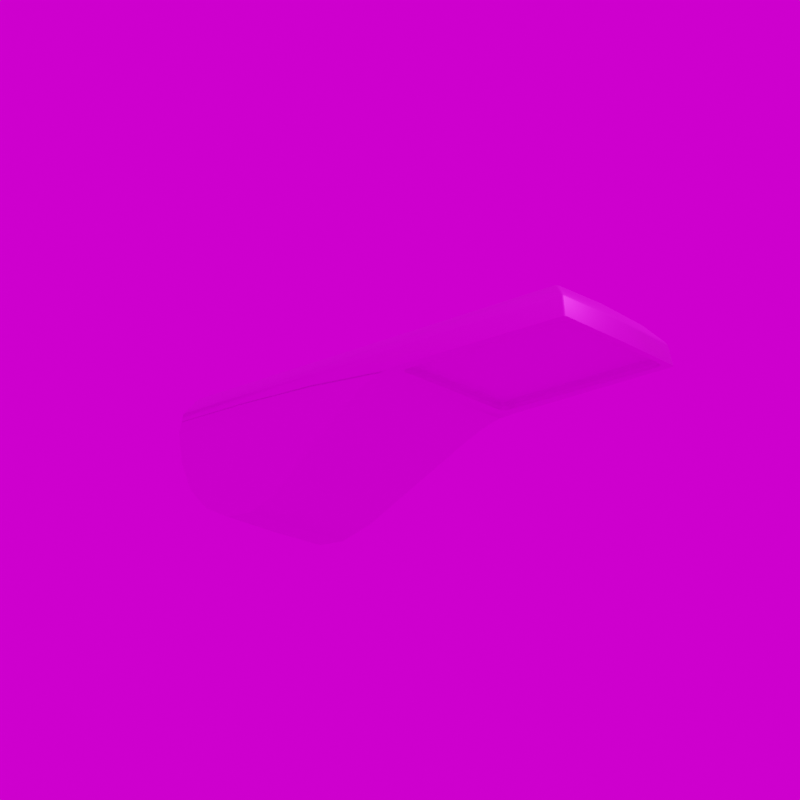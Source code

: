 # Source: Streetlight_SL_10_Micro.blend  (saved by Blender 3.6.11; exported with 4.5.12 LTS)
import bpy
from mathutils import Matrix  # noqa: F401  (used for matrix-valued properties, if any)

bpy.ops.wm.read_factory_settings(use_empty=True)
scene = bpy.context.scene
scene.name = 'Scene'

# ---- collections
col_collection_1 = bpy.data.collections.new('Collection 1'); scene.collection.children.link(col_collection_1)

# ---- images (referenced by path relative to the original .blend; pixels are not part of the script)
import os
ASSET_DIR = os.environ.get("B2B_ASSET_DIR", "")  # directory of the original .blend (textures are referenced by path, not embedded)
HERE = os.path.dirname(os.path.abspath(__file__))  # packed textures are extracted next to this script under _unpacked/

def load_image(name, relpath, width, height, colorspace="sRGB"):
    """Load a texture the original file referenced (path relative to the .blend, or extracted next to this script)."""
    p = next((c for c in (os.path.join(HERE, relpath), os.path.join(ASSET_DIR, relpath)) if relpath and os.path.exists(c)), "")
    if p:
        img = bpy.data.images.load(p, check_existing=True)
        img.name = name
    else:  # same state as the original file: an image datablock whose file is absent (Cycles renders it pink)
        img = bpy.data.images.new(name, width, height)
        img.source = "FILE"
        img.filepath = "//" + (relpath or name)
    img.colorspace_settings.name = colorspace
    return img
img_ral_9007_graualuminium_jpg = load_image('RAL_9007_Graualuminium.jpg', 'RAL_9007_Graualuminium.jpg', 1024, 1024, 'sRGB')
img_streetlight_11_micro_jpg = load_image('Streetlight_11_Micro.jpg', 'Streetlight_11_Micro.jpg', 1024, 1024, 'sRGB')
img_kloofendal_48d_partly_cloudy_puresky_8k_hdr = load_image('kloofendal_48d_partly_cloudy_puresky_8k.hdr', 'kloofendal_48d_partly_cloudy_puresky_8k.hdr', 1024, 1024, 'Linear Rec.709')

# ---- materials (node trees are filled in below, after node groups)
mat_material = bpy.data.materials.new('Material')
mat_material.alpha_threshold = 0.0
mat_material.roughness = 0.5
mat_material.line_color = (0.0, 0.0, 0.0, 1.0)
mat_material_001 = bpy.data.materials.new('Material.001')
mat_glas_001 = bpy.data.materials.new('Glas.001')
mat_glas_001.surface_render_method = 'BLENDED'
mat_glas_001.blend_method = 'BLEND'
mat_glas_001.use_backface_culling = True

# ---- node groups
ng_auto_smooth = bpy.data.node_groups.new('Auto Smooth', 'GeometryNodeTree')
_s = ng_auto_smooth.interface.new_socket(name='Geometry', in_out='OUTPUT', socket_type='NodeSocketGeometry')
_s = ng_auto_smooth.interface.new_socket(name='Geometry', in_out='INPUT', socket_type='NodeSocketGeometry')
_s = ng_auto_smooth.interface.new_socket(name='Angle', in_out='INPUT', socket_type='NodeSocketFloat')
_s.subtype = 'ANGLE'
_s.min_value = 0.0
_s.max_value = 3.142
ng_auto_smooth.is_modifier = True
_N = ng_auto_smooth.nodes; _L = ng_auto_smooth.links
n0 = _N.new('NodeGroupOutput'); n0.name = 'Group Output'; n0.location = (480, -100)
n1 = _N.new('NodeGroupInput'); n1.name = 'Group Input'; n1.location = (-420, -300)
n2 = _N.new('NodeGroupInput'); n2.name = 'Group Input.001'; n2.location = (-60, -100)
n3 = _N.new('GeometryNodeSetShadeSmooth'); n3.name = 'Set Shade Smooth'; n3.location = (120, -100)
n3.domain = 'EDGE'
n4 = _N.new('GeometryNodeSetShadeSmooth'); n4.name = 'Set Shade Smooth.001'; n4.location = (300, -100)
n5 = _N.new('GeometryNodeInputMeshEdgeAngle'); n5.name = 'Edge Angle'; n5.location = (-420, -220)
n6 = _N.new('GeometryNodeInputEdgeSmooth'); n6.name = 'Is Edge Smooth'; n6.location = (-60, -160)
n7 = _N.new('GeometryNodeInputShadeSmooth'); n7.name = 'Is Face Smooth'; n7.location = (-240, -340)
n8 = _N.new('FunctionNodeBooleanMath'); n8.name = 'Boolean Math'; n8.location = (-60, -220)
n9 = _N.new('FunctionNodeCompare'); n9.name = 'Compare'; n9.location = (-240, -180)
n9.operation = 'LESS_EQUAL'
_L.new(n5.outputs[0], n9.inputs[0])
_L.new(n4.outputs[0], n0.inputs[0])
_L.new(n1.outputs[1], n9.inputs[1])
_L.new(n9.outputs[0], n8.inputs[0])
_L.new(n7.outputs[0], n8.inputs[1])
_L.new(n2.outputs[0], n3.inputs[0])
_L.new(n6.outputs[0], n3.inputs[1])
_L.new(n3.outputs[0], n4.inputs[0])
_L.new(n8.outputs[0], n3.inputs[2])
n0.is_active_output = True

# ---- material node trees
mat_material.use_nodes = True; mat_material.node_tree.nodes.clear()
_N = mat_material.node_tree.nodes; _L = mat_material.node_tree.links
n0 = _N.new('ShaderNodeOutputMaterial'); n0.name = 'Material Output'; n0.location = (300, 300)
n1 = _N.new('ShaderNodeBsdfPrincipled'); n1.name = 'Principled BSDF'; n1.location = (10, 300)
n1.distribution = 'GGX'
n1.subsurface_method = 'RANDOM_WALK_SKIN'
n1.inputs[1].default_value = 0.8
n1.inputs[3].default_value = 1.45
n1.inputs[13].default_value = 0.8
n1.inputs[27].default_value = (0.0, 0.0, 0.0, 1.0)
n1.inputs[28].default_value = 1.0
n2 = _N.new('ShaderNodeTexImage'); n2.name = 'Image Texture'; n2.location = (-280, 280)
n2.image = img_ral_9007_graualuminium_jpg
_L.new(n1.outputs[0], n0.inputs[0])
_L.new(n2.outputs[0], n1.inputs[0])
n0.is_active_output = True
mat_material_001.use_nodes = True; mat_material_001.node_tree.nodes.clear()
_N = mat_material_001.node_tree.nodes; _L = mat_material_001.node_tree.links
n0 = _N.new('ShaderNodeBsdfPrincipled'); n0.name = 'Principled BSDF'; n0.location = (10, 300)
n0.distribution = 'GGX'
n0.subsurface_method = 'RANDOM_WALK_SKIN'
n0.inputs[3].default_value = 1.45
n0.inputs[27].default_value = (0.0, 0.0, 0.0, 1.0)
n0.inputs[28].default_value = 1.0
n1 = _N.new('ShaderNodeOutputMaterial'); n1.name = 'Material Output'; n1.location = (300, 300)
n2 = _N.new('ShaderNodeTexImage'); n2.name = 'Image Texture'; n2.location = (-280, 280)
n2.image = img_streetlight_11_micro_jpg
_L.new(n0.outputs[0], n1.inputs[0])
_L.new(n2.outputs[0], n0.inputs[0])
n1.is_active_output = True
mat_glas_001.use_nodes = True; mat_glas_001.node_tree.nodes.clear()
_N = mat_glas_001.node_tree.nodes; _L = mat_glas_001.node_tree.links
n0 = _N.new('ShaderNodeBsdfPrincipled'); n0.name = 'Principled BSDF'; n0.location = (10, 300)
n0.distribution = 'GGX'
n0.subsurface_method = 'RANDOM_WALK_SKIN'
n0.inputs[1].default_value = 0.9
n0.inputs[2].default_value = 0.05
n0.inputs[3].default_value = 1.45
n0.inputs[4].default_value = 0.2
n0.inputs[13].default_value = 0.9
n0.inputs[27].default_value = (0.0, 0.0, 0.0, 1.0)
n0.inputs[28].default_value = 1.0
n1 = _N.new('ShaderNodeOutputMaterial'); n1.name = 'Material Output'; n1.location = (300, 300)
_L.new(n0.outputs[0], n1.inputs[0])
n1.is_active_output = True

# ---- world
world_world = bpy.data.worlds.new('World'); scene.world = world_world
world_world.use_nodes = True; world_world.node_tree.nodes.clear()
_N = world_world.node_tree.nodes; _L = world_world.node_tree.links
n0 = _N.new('ShaderNodeOutputWorld'); n0.name = 'World Output'; n0.location = (300, 300)
n1 = _N.new('ShaderNodeBackground'); n1.name = 'Background'; n1.location = (10, 300)
n2 = _N.new('ShaderNodeTexEnvironment'); n2.name = 'Environment Texture'; n2.location = (-280, 280)
n2.image = img_kloofendal_48d_partly_cloudy_puresky_8k_hdr
_L.new(n1.outputs[0], n0.inputs[0])
_L.new(n2.outputs[0], n1.inputs[0])
n0.is_active_output = True
world_world.color = (0.05088, 0.05088, 0.05088)
world_world.use_sun_shadow = False
world_world.sun_shadow_jitter_overblur = 0.0

# ---- cameras
cam_camera = bpy.data.cameras.new('Camera')
cam_camera.lens = 100.0

# ---- lights
light_light = bpy.data.lights.new('Light', 'POINT')
light_light.transmission_factor = 0.0
light_light.energy = 1000.0
light_light.shadow_soft_size = 0.1
light_light.shadow_maximum_resolution = 0.006
light_light.use_absolute_resolution = True

# ---- meshes
me_mesh_002 = bpy.data.meshes.new('Mesh.002')
me_mesh_002.from_pydata([(0.0, -0.04484, 0.02473), (0.0, -0.03122, 0.0235), (0.0, -0.02025, 0.02095), (0.0, -0.01082, 0.01739), (0.0, -0.0018, 0.01315), (0.0, 0.007918, 0.008541), (0.0, 0.1207, -0.0579), (0.0, 0.1554, -0.06948), (0.0, 0.1872, -0.06736), (0.0, 0.2134, -0.05408), (0.0, 0.2312, -0.03216), (0.0, 0.2379, -0.004134), (0.0, 0.2387, 0.03669), (0.0, 0.2373, 0.04639), (0.08408, 0.05969, 0.03133), (0.0, -0.2403, 0.02434), (-0.07421, -0.05389, 0.03403), (0.08596, -0.04484, 0.02417), (-0.07421, -0.2254, 0.03403), (0.0814, 0.05961, 0.03232), (0.08529, -0.02025, 0.02044), (-0.07334, -0.2296, 0.03403), (-0.07095, -0.2326, 0.03403), (0.08467, -0.01082, 0.01693), (0.08392, -0.0018, 0.01276), (-0.06769, -0.2337, 0.03403), (0.08205, 0.1471, 0.0364), (0.06769, -0.2337, 0.03403), (0.08311, 0.007918, 0.008225), (0.07095, -0.2326, 0.03403), (0.07334, -0.2296, 0.03403), (0.06786, 0.1207, -0.05718), (0.07421, -0.2254, 0.03403), (0.06521, 0.1554, -0.06858), (0.07421, -0.05389, 0.03403), (0.06574, 0.1872, -0.0665), (0.07334, -0.04976, 0.03403), (0.06881, 0.2134, -0.05342), (0.07095, -0.04674, 0.03403), (0.07395, 0.2312, -0.03184), (0.08054, 0.2379, -0.004252), (0.06769, -0.04563, 0.03403), (0.0, 0.2324, 0.06842), (-0.06769, -0.04563, 0.03403), (-0.07095, -0.04674, 0.03403), (0.0, 0.2347, 0.06645), (0.0, -0.2196, 0.06591), (-0.07334, -0.04976, 0.03403), (0.0, -0.2169, 0.06716), (0.0, -0.237, 0.04476), (0.0, -0.2357, 0.04748), (0.0866, 0.2369, 0.02477), (0.0836, 0.2353, 0.04454), (0.08094, 0.2373, 0.04605), (0.0832, 0.2352, 0.04613), (0.06559, 0.2347, 0.06371), (0.06462, 0.2324, 0.06571), (0.06637, 0.2323, 0.06551), (0.06166, -0.2169, 0.06485), (0.06217, -0.2197, 0.06363), (0.06337, -0.2163, 0.06469), (0.07823, -0.2333, 0.04622), (0.07619, -0.2357, 0.04619), (0.07726, -0.237, 0.04349), (0.07923, -0.2345, 0.04475), (0.0817, -0.238, 0.02378), (0.07958, -0.2403, 0.02379), (0.08075, 0.0002996, 0.04385), (0.07964, 0.000303, 0.04662), (0.08565, -0.0291, 0.02247), (0.08571, -0.02515, 0.02273), (0.08577, -0.02335, 0.02301), (0.08499, -0.03122, 0.02296), (0.08473, -0.03208, 0.02304), (0.08583, -0.03701, 0.02347), (0.08491, -0.03172, 0.023), (0.08546, -0.02943, 0.02414), (0.08363, 0.1471, 0.03699), (0.08382, 0.1472, 0.03574), (0.0834, 0.1077, 0.03518), (0.08366, 0.1179, 0.03436), (0.0848, 0.2347, 0.03652), (0.08481, 0.236, 0.03655), (0.08459, 0.2359, 0.038), (0.08411, 0.05968, 0.03136), (0.08367, 0.05955, 0.03317), (0.0841, 0.0628, 0.03147), (0.08393, 0.2366, 0.03745), (0.0841, 0.2364, 0.03752), (-0.08408, 0.05969, 0.03133), (-0.08596, -0.04484, 0.02417), (-0.0814, 0.05961, 0.03232), (-0.08529, -0.02025, 0.02044), (-0.08467, -0.01082, 0.01693), (-0.08392, -0.0018, 0.01276), (-0.08205, 0.1471, 0.0364), (-0.08311, 0.007918, 0.008225), (-0.06786, 0.1207, -0.05718), (-0.06521, 0.1554, -0.06858), (-0.06574, 0.1872, -0.0665), (-0.06881, 0.2134, -0.05342), (-0.07395, 0.2312, -0.03184), (-0.08054, 0.2379, -0.004252), (-0.0866, 0.2369, 0.02477), (-0.0836, 0.2353, 0.04454), (-0.08094, 0.2373, 0.04605), (-0.0832, 0.2352, 0.04613), (-0.06559, 0.2347, 0.06371), (-0.06462, 0.2324, 0.06571), (-0.06637, 0.2323, 0.06551), (-0.06166, -0.2169, 0.06485), (-0.06217, -0.2197, 0.06363), (-0.06337, -0.2163, 0.06469), (-0.07823, -0.2333, 0.04622), (-0.07619, -0.2357, 0.04619), (-0.07726, -0.237, 0.04349), (-0.07923, -0.2345, 0.04475), (-0.0817, -0.238, 0.02378), (-0.07958, -0.2403, 0.02379), (-0.08075, 0.0002996, 0.04385), (-0.07964, 0.000303, 0.04662), (-0.08565, -0.0291, 0.02247), (-0.08571, -0.02515, 0.02273), (-0.08577, -0.02335, 0.02301), (-0.08499, -0.03122, 0.02296), (-0.08473, -0.03208, 0.02304), (-0.08583, -0.03701, 0.02347), (-0.08491, -0.03172, 0.023), (-0.08546, -0.02943, 0.02414), (-0.08363, 0.1471, 0.03699), (-0.08382, 0.1472, 0.03574), (-0.0834, 0.1077, 0.03518), (-0.08366, 0.1179, 0.03436), (-0.0848, 0.2347, 0.03652), (-0.08481, 0.236, 0.03655), (-0.08459, 0.2359, 0.038), (-0.08411, 0.05968, 0.03136), (-0.08367, 0.05955, 0.03317), (-0.0841, 0.0628, 0.03147), (-0.08393, 0.2366, 0.03745), (-0.0841, 0.2364, 0.03752), (0.0, -0.2337, 0.02435), (0.0, -0.04563, 0.02473), (0.06769, -0.04563, 0.02429), (0.07421, -0.05389, 0.02423), (0.07334, -0.04976, 0.02424), (0.07095, -0.04674, 0.02426), (0.07095, -0.2326, 0.02387), (0.06769, -0.2337, 0.02389), (0.07334, -0.2296, 0.02386), (0.07421, -0.2254, 0.02386), (-0.07421, -0.05389, 0.02422), (-0.07334, -0.04976, 0.02424), (-0.07095, -0.04674, 0.02426), (-0.06769, -0.04563, 0.02429), (-0.07421, -0.2254, 0.02386), (-0.07334, -0.2296, 0.02386), (-0.07095, -0.2326, 0.02387), (-0.06769, -0.2337, 0.02389)], [], [(4, 5, 28, 24), (70, 69, 20, 51, 71), (5, 6, 31, 28), (42, 48, 58, 56), (6, 7, 33, 31), (46, 50, 62, 59), (7, 8, 35, 33), (74, 17, 0, 1, 72, 75, 73), (49, 15, 66, 63), (8, 9, 37, 35), (72, 1, 2, 20, 69), (20, 23, 51), (9, 10, 39, 37), (2, 3, 23, 20), (76, 67, 17, 74), (10, 11, 40, 39), (3, 4, 24, 23), (78, 80, 51, 82, 81), (83, 52, 67, 79, 77), (17, 64, 65), (54, 60, 61, 68), (57, 60, 54), (12, 13, 53, 51), (64, 17, 67), (143, 142, 0, 17, 65, 66, 15, 141, 148, 147, 149, 150, 144, 145, 146), (35, 40, 33), (37, 40, 35), (39, 40, 37), (40, 31, 33), (23, 24, 51), (24, 28, 51), (11, 12, 51, 40), (86, 84, 71, 51, 80), (79, 67, 76, 85), (40, 51, 31), (52, 53, 54), (55, 56, 57), (58, 59, 60), (61, 62, 63, 64), (87, 82, 51, 53, 52, 83, 88), (53, 55, 57, 54), (56, 58, 60, 57), (59, 62, 61, 60), (63, 66, 65, 64), (42, 56, 55, 45), (46, 59, 58, 48), (49, 63, 62, 50), (68, 61, 64, 67), (54, 68, 67, 52), (13, 45, 55, 53), (28, 31, 51), (76, 74, 73, 19, 85), (14, 70, 71, 84), (72, 69, 70, 14, 19, 73, 75), (79, 85, 19, 26, 77), (86, 14, 84), (80, 78, 26, 19, 14, 86), (88, 83, 77, 26, 87), (87, 26, 78, 81, 82), (4, 94, 96, 5), (122, 123, 103, 92, 121), (5, 96, 97, 6), (42, 108, 110, 48), (6, 97, 98, 7), (46, 111, 114, 50), (7, 98, 99, 8), (125, 127, 124, 1, 0, 90, 126), (49, 115, 118, 15), (8, 99, 100, 9), (124, 121, 92, 2, 1), (92, 103, 93), (9, 100, 101, 10), (2, 92, 93, 3), (128, 126, 90, 119), (10, 101, 102, 11), (3, 93, 94, 4), (133, 134, 103, 132, 130), (129, 131, 119, 104, 135), (90, 117, 116), (106, 120, 113, 112), (109, 106, 112), (12, 103, 105, 13), (116, 119, 90), (15, 118, 117, 90, 0, 142, 154, 153, 152, 151, 155, 156, 157, 158, 141), (99, 98, 102), (100, 99, 102), (101, 100, 102), (102, 98, 97), (93, 103, 94), (94, 103, 96), (11, 102, 103, 12), (138, 132, 103, 123, 136), (131, 137, 128, 119), (102, 97, 103), (104, 106, 105), (107, 109, 108), (110, 112, 111), (113, 116, 115, 114), (139, 140, 135, 104, 105, 103, 134), (105, 106, 109, 107), (108, 109, 112, 110), (111, 112, 113, 114), (115, 116, 117, 118), (42, 45, 107, 108), (46, 48, 110, 111), (49, 50, 114, 115), (120, 119, 116, 113), (106, 104, 119, 120), (13, 105, 107, 45), (96, 103, 97), (128, 137, 91, 125, 126), (89, 136, 123, 122), (125, 91, 89, 122, 121, 124, 127), (131, 129, 95, 91, 137), (138, 136, 89), (132, 138, 89, 91, 95, 130), (140, 139, 95, 129, 135), (139, 134, 133, 130, 95), (36, 34, 32, 30, 29, 27, 25, 22, 21, 18, 16, 47, 44, 43, 41, 38), (153, 44, 47, 152), (149, 30, 32, 150), (151, 16, 18, 155), (152, 47, 16, 151), (150, 32, 34, 144), (155, 18, 21, 156), (144, 34, 36, 145), (156, 21, 22, 157), (145, 36, 38, 146), (157, 22, 25, 158), (146, 38, 41, 143), (25, 27, 148, 141, 158), (143, 41, 43, 154, 142), (148, 27, 29, 147), (154, 43, 44, 153), (147, 29, 30, 149)])
me_mesh_002.polygons.foreach_set('use_smooth', [1, 1, 1, 1, 1, 1, 1, 1, 1, 1, 1, 0, 1, 1, 1, 1, 1, 1, 1, 1, 1, 1, 1, 1, 1, 1, 1, 1, 1, 0, 0, 1, 1, 1, 0, 1, 1, 1, 1, 1, 1, 1, 1, 1, 1, 1, 1, 1, 1, 1, 0, 1, 1, 1, 1, 1, 1, 1, 1, 1, 1, 1, 1, 1, 1, 1, 1, 1, 1, 1, 0, 1, 1, 1, 1, 1, 1, 1, 1, 1, 1, 1, 1, 1, 1, 1, 1, 1, 0, 0, 1, 1, 1, 0, 1, 1, 1, 1, 1, 1, 1, 1, 1, 1, 1, 1, 1, 1, 1, 0, 1, 1, 1, 1, 1, 1, 1, 1, 1, 1, 1, 1, 1, 1, 1, 1, 1, 1, 1, 1, 1, 1, 1, 1, 1])
me_mesh_002.polygons.foreach_set('material_index', [0, 0, 0, 0, 0, 0, 0, 0, 0, 0, 0, 0, 0, 0, 0, 0, 0, 0, 0, 0, 0, 0, 0, 0, 0, 0, 0, 0, 0, 0, 0, 0, 0, 0, 0, 0, 0, 0, 0, 0, 0, 0, 0, 0, 0, 0, 0, 0, 0, 0, 0, 0, 0, 0, 0, 0, 0, 0, 0, 0, 0, 0, 0, 0, 0, 0, 0, 0, 0, 0, 0, 0, 0, 0, 0, 0, 0, 0, 0, 0, 0, 0, 0, 0, 0, 0, 0, 0, 0, 0, 0, 0, 0, 0, 0, 0, 0, 0, 0, 0, 0, 0, 0, 0, 0, 0, 0, 0, 0, 0, 0, 0, 0, 0, 0, 0, 0, 0, 1, 0, 0, 0, 0, 0, 0, 0, 0, 0, 0, 0, 0, 0, 0, 0, 0])
_uv = me_mesh_002.uv_layers.new(name='UVMap')
_uv.uv.foreach_set('vector', [0.0, 0.0, 0.0, 0.0, 0.0, 0.0, 0.0, 0.0, 0.0, 0.0, 0.0, 0.0, 0.0, 0.0, 0.0, 0.0, 0.0, 0.0, 0.0, 0.0, 0.0, 0.0, 0.0, 0.0, 0.0, 0.0, 0.0, 0.0, 0.0, 0.0, 0.0, 0.0, 0.0, 0.0, 0.0, 0.0, 0.0, 0.0, 0.0, 0.0, 0.0, 0.0, 0.0, 0.0, 0.0, 0.0, 0.0, 0.0, 0.0, 0.0, 0.0, 0.0, 0.0, 0.0, 0.0, 0.0, 0.0, 0.0, 0.0, 0.0, 0.0, 0.0, 0.0, 0.0, 0.0, 0.0, 0.0, 0.0, 0.0, 0.0, 0.0, 0.0, 0.0, 0.0, 0.0, 0.0, 0.0, 0.0, 0.0, 0.0, 0.0, 0.0, 0.0, 0.0, 0.0, 0.0, 0.0, 0.0, 0.0, 0.0, 0.0, 0.0, 0.0, 0.0, 0.0, 0.0, 0.0, 0.0, 0.0, 0.0, 0.0, 0.0, 0.0, 0.0, 0.0, 0.0, 0.0, 0.0, 0.0, 0.0, 0.0, 0.0, 0.0, 0.0, 0.0, 0.0, 0.0, 0.0, 0.0, 0.0, 0.0, 0.0, 0.0, 0.0, 0.0, 0.0, 0.0, 0.0, 0.0, 0.0, 0.0, 0.0, 0.0, 0.0, 0.0, 0.0, 0.0, 0.0, 0.0, 0.0, 0.0, 0.0, 0.0, 0.0, 0.0, 0.0, 0.0, 0.0, 0.0, 0.0, 0.0, 0.0, 0.0, 0.0, 0.0, 0.0, 0.0, 0.0, 0.0, 0.0, 0.0, 0.0, 0.0, 0.0, 0.0, 0.0, 0.0, 0.0, 0.0, 0.0, 0.0, 0.0, 0.0, 0.0, 0.0, 0.0, 0.0, 0.0, 0.0, 0.0, 0.0, 0.0, 0.0, 0.0, 0.0, 0.0, 0.0, 0.0, 0.0, 0.0, 0.0, 0.0, 0.0, 0.0, 0.0, 0.0, 0.0, 0.0, 0.0, 0.0, 0.0, 0.0, 0.0, 0.0, 0.0, 0.0, 0.0, 0.0, 0.0, 0.0, 0.0, 0.0, 0.0, 0.0, 0.0, 0.0, 0.0, 0.0, 0.0, 0.0, 0.0, 0.0, 0.0, 0.0, 0.0, 0.0, 0.0, 0.0, 0.0, 0.0, 0.0, 0.0, 0.0, 0.0, 0.0, 0.0, 0.0, 0.0, 0.0, 0.0, 0.0, 0.0, 0.0, 0.0, 0.0, 0.0, 0.0, 0.0, 0.0, 0.0, 0.0, 0.0, 0.0, 0.0, 0.0, 0.0, 0.0, 0.0, 0.0, 0.0, 0.0, 0.0, 0.0, 0.0, 0.0, 0.0, 0.0, 0.0, 0.0, 0.0, 0.0, 0.0, 0.0, 0.0, 0.0, 0.0, 0.0, 0.0, 0.0, 0.0, 0.0, 0.0, 0.0, 0.0, 0.0, 0.0, 0.0, 0.0, 0.0, 0.0, 0.0, 0.0, 0.0, 0.0, 0.0, 0.0, 0.0, 0.0, 0.0, 0.0, 0.0, 0.0, 0.0, 0.0, 0.0, 0.0, 0.0, 0.0, 0.0, 0.0, 0.0, 0.0, 0.0, 0.0, 0.0, 0.0, 0.0, 0.0, 0.0, 0.0, 0.0, 0.0, 0.0, 0.0, 0.0, 0.0, 0.0, 0.0, 0.0, 0.0, 0.0, 0.0, 0.0, 0.0, 0.0, 0.0, 0.0, 0.0, 0.0, 0.0, 0.0, 0.0, 0.0, 0.0, 0.0, 0.0, 0.0, 0.0, 0.0, 0.0, 0.0, 0.0, 0.0, 0.0, 0.0, 0.0, 0.0, 0.0, 0.0, 0.0, 0.0, 0.0, 0.0, 0.0, 0.0, 0.0, 0.0, 0.0, 0.0, 0.0, 0.0, 0.0, 0.0, 0.0, 0.0, 0.0, 0.0, 0.0, 0.0, 0.0, 0.0, 0.0, 0.0, 0.0, 0.0, 0.0, 0.0, 0.0, 0.0, 0.0, 0.0, 0.0, 0.0, 0.0, 0.0, 0.0, 0.0, 0.0, 0.0, 0.0, 0.0, 0.0, 0.0, 0.0, 0.0, 0.0, 0.0, 0.0, 0.0, 0.0, 0.0, 0.0, 0.0, 0.0, 0.0, 0.0, 0.0, 0.0, 0.0, 0.0, 0.0, 0.0, 0.03169, 0.9375, 0.006033, 0.9775, 0.02236, 0.75, 0.3333, 0.75, 0.3333, 0.9616, 0.3333, 0.5, 0.04547, 0.5, 0.05162, 0.4777, 0.3333, 0.4912, 0.02522, 0.6928, 0.03211, 0.5302, 0.04547, 0.5, 0.3333, 0.5, 0.3333, 0.75, 0.02236, 0.75, 0.02357, 0.7158, 0.5167, 0.9039, 0.3333, 0.9616, 0.3333, 0.75, 0.6667, 0.75, 0.6667, 0.8975, 0.3452, 0.5, 0.3333, 0.5, 0.3333, 0.4912, 0.5554, 0.5796, 0.6667, 0.5849, 0.6667, 0.75, 0.3333, 0.75, 0.3333, 0.5, 0.3452, 0.5, 0.9774, 0.7829, 0.9755, 0.8974, 0.6667, 0.8975, 0.6667, 0.75, 0.978, 0.75, 0.978, 0.75, 0.6667, 0.75, 0.6667, 0.5849, 0.9713, 0.541, 0.9759, 0.5417, 0.0, 0.0, 0.0, 0.0, 0.0, 0.0, 0.0, 0.0, 0.0, 0.0, 0.0, 0.0, 0.0, 0.0, 0.0, 0.0, 0.0, 0.0, 0.0, 0.0, 0.0, 0.0, 0.0, 0.0, 0.0, 0.0, 0.0, 0.0, 0.0, 0.0, 0.0, 0.0, 0.0, 0.0, 0.0, 0.0, 0.0, 0.0, 0.0, 0.0, 0.0, 0.0, 0.0, 0.0, 0.0, 0.0, 0.0, 0.0, 0.0, 0.0, 0.0, 0.0, 0.0, 0.0, 0.0, 0.0, 0.0, 0.0, 0.0, 0.0, 0.0, 0.0, 0.0, 0.0, 0.0, 0.0, 0.0, 0.0, 0.0, 0.0, 0.0, 0.0, 0.0, 0.0, 0.0, 0.0, 0.0, 0.0, 0.0, 0.0, 0.0, 0.0, 0.0, 0.0, 0.0, 0.0, 0.0, 0.0, 0.0, 0.0, 0.0, 0.0, 0.0, 0.0, 0.0, 0.0, 0.0, 0.0, 0.0, 0.0, 0.0, 0.0, 0.0, 0.0, 0.0, 0.0, 0.0, 0.0, 0.0, 0.0, 0.0, 0.0, 0.0, 0.0, 0.0, 0.0, 0.0, 0.0, 0.0, 0.0, 0.0, 0.0, 0.0, 0.0, 0.0, 0.0, 0.0, 0.0, 0.0, 0.0, 0.0, 0.0, 0.0, 0.0, 0.0, 0.0, 0.0, 0.0, 0.0, 0.0, 0.0, 0.0, 0.0, 0.0, 0.0, 0.0, 0.0, 0.0, 0.0, 0.0, 0.0, 0.0, 0.0, 0.0, 0.0, 0.0, 0.0, 0.0, 0.0, 0.0, 0.0, 0.0, 0.0, 0.0, 0.0, 0.0, 0.0, 0.0, 0.0, 0.0, 0.0, 0.0, 0.0, 0.0, 0.0, 0.0, 0.0, 0.0, 0.0, 0.0, 0.0, 0.0, 0.0, 0.0, 0.0, 0.0, 0.0, 0.0, 0.0, 0.0, 0.0, 0.0, 0.0, 0.0, 0.0, 0.0, 0.0, 0.0, 0.0, 0.0, 0.0, 0.0, 0.0, 0.0, 0.0, 0.0, 0.0, 0.0, 0.0, 0.0, 0.0, 0.0, 0.0, 0.0, 0.0, 0.0, 0.0, 0.0, 0.0, 0.0, 0.0, 0.0, 0.0, 0.0, 0.0, 0.0, 0.0, 0.0, 0.0, 0.0, 0.0, 0.0, 0.0, 0.0, 0.0, 0.0, 0.0, 0.0, 0.0, 0.0, 0.0, 0.0, 0.0, 0.0, 0.0, 0.0, 0.0, 0.0, 0.0, 0.0, 0.0, 0.0, 0.0, 0.0, 0.0, 0.0, 0.0, 0.0, 0.0, 0.0, 0.0, 0.0, 0.0, 0.0, 0.0, 0.0, 0.0, 0.0, 0.0, 0.0, 0.0, 0.0, 0.0, 0.0, 0.0, 0.0, 0.0, 0.0, 0.0, 0.0, 0.0, 0.0, 0.0, 0.0, 0.0, 0.0, 0.0, 0.0, 0.0, 0.0, 0.0, 0.0, 0.0, 0.0, 0.0, 0.0, 0.0, 0.0, 0.0, 0.0, 0.0, 0.0, 0.0, 0.0, 0.0, 0.0, 0.0, 0.0, 0.0, 0.0, 0.0, 0.0, 0.0, 0.0, 0.0, 0.0, 0.0, 0.0, 0.0, 0.0, 0.0, 0.0, 0.0, 0.0, 0.0, 0.0, 0.0, 0.0, 0.0, 0.0, 0.0, 0.0, 0.0, 0.0, 0.0, 0.0, 0.0, 0.0, 0.0, 0.0, 0.0, 0.0, 0.0, 0.0, 0.0, 0.0, 0.0, 0.0, 0.0, 0.0, 0.0, 0.0, 0.0, 0.0, 0.0, 0.0, 0.0, 0.0, 0.0, 0.0, 0.0, 0.0, 0.0, 0.0, 0.0, 0.0, 0.0, 0.0, 0.0, 0.0, 0.0, 0.0, 0.0, 0.0, 0.0, 0.0, 0.0, 0.0, 0.0, 0.0, 0.0, 0.0, 0.0, 0.0, 0.0, 0.0, 0.0, 0.0, 0.0, 0.0, 0.0, 0.0, 0.0, 0.0, 0.0, 0.0, 0.0, 0.0, 0.0, 0.0, 0.0, 0.0, 0.0, 0.0, 0.0, 0.0, 0.0, 0.0, 0.0, 0.0, 0.0, 0.0, 0.0, 0.0, 0.0, 0.0, 0.0, 0.0, 0.0, 0.0, 0.0, 0.0, 0.03169, 0.9375, 0.3333, 0.9616, 0.3333, 0.75, 0.02236, 0.75, 0.006033, 0.9775, 0.3333, 0.5, 0.3333, 0.4912, 0.05162, 0.4777, 0.04547, 0.5, 0.02236, 0.75, 0.3333, 0.75, 0.3333, 0.5, 0.04547, 0.5, 0.03211, 0.5302, 0.02522, 0.6928, 0.02357, 0.7158, 0.5167, 0.9039, 0.6667, 0.8975, 0.6667, 0.75, 0.3333, 0.75, 0.3333, 0.9616, 0.3452, 0.5, 0.3333, 0.4912, 0.3333, 0.5, 0.5554, 0.5796, 0.3452, 0.5, 0.3333, 0.5, 0.3333, 0.75, 0.6667, 0.75, 0.6667, 0.5849, 0.9774, 0.7829, 0.978, 0.75, 0.6667, 0.75, 0.6667, 0.8975, 0.9755, 0.8974, 0.978, 0.75, 0.9759, 0.5417, 0.9713, 0.541, 0.6667, 0.5849, 0.6667, 0.75, 0.9723, 0.9869, 0.9506, 0.9927, 0.04936, 0.9927, 0.02766, 0.9869, 0.01178, 0.9711, 0.005962, 0.9494, 0.005962, 0.05059, 0.01178, 0.02895, 0.02766, 0.0131, 0.04936, 0.007306, 0.9506, 0.007305, 0.9723, 0.0131, 0.9882, 0.02895, 0.994, 0.05059, 0.994, 0.9494, 0.9882, 0.9711, 0.02196, 0.9941, 0.02196, 0.9941, 0.005885, 0.978, 0.005885, 0.978, 0.9941, 0.02196, 0.9941, 0.02196, 1.0, 0.04393, 1.0, 0.04393, 0.0, 0.9561, 0.0, 0.9561, 0.0, 0.04393, 0.0, 0.04393, 0.005885, 0.978, 0.005885, 0.978, 0.0, 0.9561, 0.0, 0.9561, 1.0, 0.04393, 1.0, 0.04393, 1.0, 0.9561, 1.0, 0.9561, 0.0, 0.04393, 0.0, 0.04393, 0.005885, 0.02196, 0.005885, 0.02196, 1.0, 0.9561, 1.0, 0.9561, 0.9941, 0.978, 0.9941, 0.978, 0.005885, 0.02196, 0.005885, 0.02196, 0.02196, 0.005885, 0.02196, 0.005885, 0.9941, 0.978, 0.9941, 0.978, 0.978, 0.9941, 0.978, 0.9941, 0.02196, 0.005885, 0.02196, 0.005885, 0.04393, 0.0, 0.04393, 0.0, 0.978, 0.9941, 0.978, 0.9941, 0.9561, 1.0, 0.9561, 1.0, 0.04393, 0.0, 0.9561, 0.0, 0.9561, 0.0, 0.5, 0.0, 0.04393, 0.0, 0.9561, 1.0, 0.9561, 1.0, 0.04393, 1.0, 0.04393, 1.0, 0.5, 1.0, 0.9561, 0.0, 0.9561, 0.0, 0.978, 0.005885, 0.978, 0.005885, 0.04393, 1.0, 0.04393, 1.0, 0.02196, 0.9941, 0.02196, 0.9941, 0.978, 0.005885, 0.978, 0.005885, 0.9941, 0.02196, 0.9941, 0.02196])
me_mesh_002.materials.append(mat_material)
me_mesh_002.materials.append(mat_material_001)
me_mesh_002.update()
me_plane_001 = bpy.data.meshes.new('Plane.001')
me_plane_001.from_pydata([(-0.04561, -0.05, 0.0), (-0.05, -0.04561, 0.0), (-0.0478, -0.04941, 0.0), (-0.04941, -0.0478, 0.0), (0.05, -0.04561, 0.0), (0.04561, -0.05, 0.0), (0.04941, -0.0478, 0.0), (0.0478, -0.04941, 0.0), (-0.04561, 0.05, 0.0), (-0.05, 0.04561, 0.0), (-0.0478, 0.04941, 0.0), (-0.04941, 0.0478, 0.0), (0.04561, 0.05, 0.0), (0.05, 0.04561, 0.0), (0.0478, 0.04941, 0.0), (0.04941, 0.0478, 0.0)], [], [(1, 9, 11, 10, 8, 12, 14, 15, 13, 4, 6, 7, 5, 0, 2, 3)])
me_plane_001.polygons.foreach_set('use_smooth', [True] * 1)
_uv = me_plane_001.uv_layers.new(name='UVMap')
_uv.uv.foreach_set('vector', [0.0, 0.04393, 0.0, 0.9561, 0.005885, 0.978, 0.02196, 0.9941, 0.04393, 1.0, 0.9561, 1.0, 0.978, 0.9941, 0.9941, 0.978, 1.0, 0.9561, 1.0, 0.04393, 0.9941, 0.02196, 0.978, 0.005885, 0.9561, 0.0, 0.04393, 0.0, 0.02196, 0.005885, 0.005885, 0.02196])
me_plane_001.materials.append(mat_glas_001)
me_plane_001.update()

# ---- objects
ob_camera = bpy.data.objects.new('Camera', cam_camera)
ob_light = bpy.data.objects.new('Light', light_light)
ob_beziercurve_005 = bpy.data.objects.new('BezierCurve.005', me_mesh_002)
ob_glas = bpy.data.objects.new('Glas', me_plane_001)

# ---- transforms, parenting, visibility, modifiers, constraints
ob_camera.location = (1.5, -1.5, -0.7)
ob_camera.rotation_euler = (1.92, 0.0, 0.7243)
ob_light.location = (4.076, 1.005, 5.904)
ob_light.rotation_euler = (0.6503, 0.05522, 1.866)
ob_light.lock_rotations_4d = False
ob_light.empty_display_type = 'ARROWS'
ob_light.color = (0.0, 0.0, 0.0, 0.0)
ob_light.lineart.crease_threshold = 0.0
ob_beziercurve_005.location = (0.1942, 0.0, -0.002571)
ob_beziercurve_005.rotation_euler = (0.0, -0.0, 1.571)
_m = ob_beziercurve_005.modifiers.new('Auto Smooth', 'NODES')
_m.node_group = ng_auto_smooth
_gi = [s.identifier for s in ng_auto_smooth.interface.items_tree if s.item_type == 'SOCKET' and s.in_out == 'INPUT']
_m[_gi[1]] = 0.8378  # Angle
ob_glas.location = (0.3339, -1.49e-08, 0.02568)
ob_glas.rotation_euler = (0.0, -0.0, 1.571)
ob_glas.scale = (1.484, 1.881, 1.049)
_m = ob_glas.modifiers.new('Auto Smooth', 'NODES')
_m.node_group = ng_auto_smooth
_gi = [s.identifier for s in ng_auto_smooth.interface.items_tree if s.item_type == 'SOCKET' and s.in_out == 'INPUT']
_m[_gi[1]] = 0.8378  # Angle

# ---- collection membership
scene.collection.objects.link(ob_camera)
scene.collection.objects.link(ob_light)
col_collection_1.objects.link(ob_beziercurve_005)
col_collection_1.objects.link(ob_glas)

# ---- scene / render settings (as saved in the file)
scene.camera = ob_camera
scene.frame_start = 1; scene.frame_end = 250; scene.frame_set(1)
scene.render.engine = 'CYCLES'
scene.render.resolution_x = 500
scene.render.resolution_y = 500
scene.cycles.sampling_pattern = 'TABULATED_SOBOL'
scene.cycles.use_light_tree = False
scene.view_settings.view_transform = 'Filmic'
bpy.context.view_layer.update()
